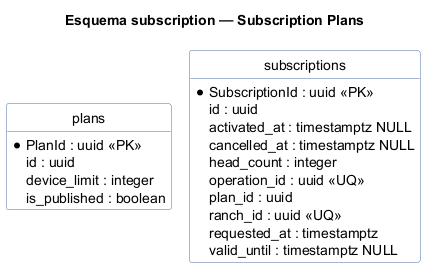

The diagram above was rendered by PlantUML. Its source (embedded in the PNG):
@startuml
!pragma layout smetana
skinparam shadowing false
skinparam linetype ortho
hide circle
hide methods
skinparam class {
  BackgroundColor #FFFFFF
  BorderColor #4A6FA5
}
title Esquema subscription — Subscription Plans

entity "plans" as plans {
  * PlanId : uuid <<PK>>
  id : uuid
  annual_fee_amount : numeric(12,2)
  annual_fee_currency : character(3)
  device_limit : integer
  device_unit_price_amount : numeric(12,2)
  device_unit_price_currency : character(3)
  is_published : boolean
  name : varchar(40)
  tier : varchar(32)
}
entity "subscriptions" as subscriptions {
  * SubscriptionId : uuid <<PK>>
  id : uuid
  acquisition_source : varchar(64) NULL
  activated_at : timestamptz NULL
  annual_fee_amount : numeric(12,2)
  annual_fee_currency : character(3)
  cancellation_reason : varchar(200) NULL
  cancelled_at : timestamptz NULL
  devices_cost_amount : numeric(12,2)
  devices_cost_currency : character(3)
  head_count : integer
  operation_id : uuid <<UQ>>
  plan_id : uuid
  ranch_id : uuid <<UQ>>
  requested_at : timestamptz
  status : varchar(32)
  terms_version : varchar(16)
  total_amount : numeric(12,2)
  total_currency : character(3)
  valid_until : timestamptz NULL
}

@enduml